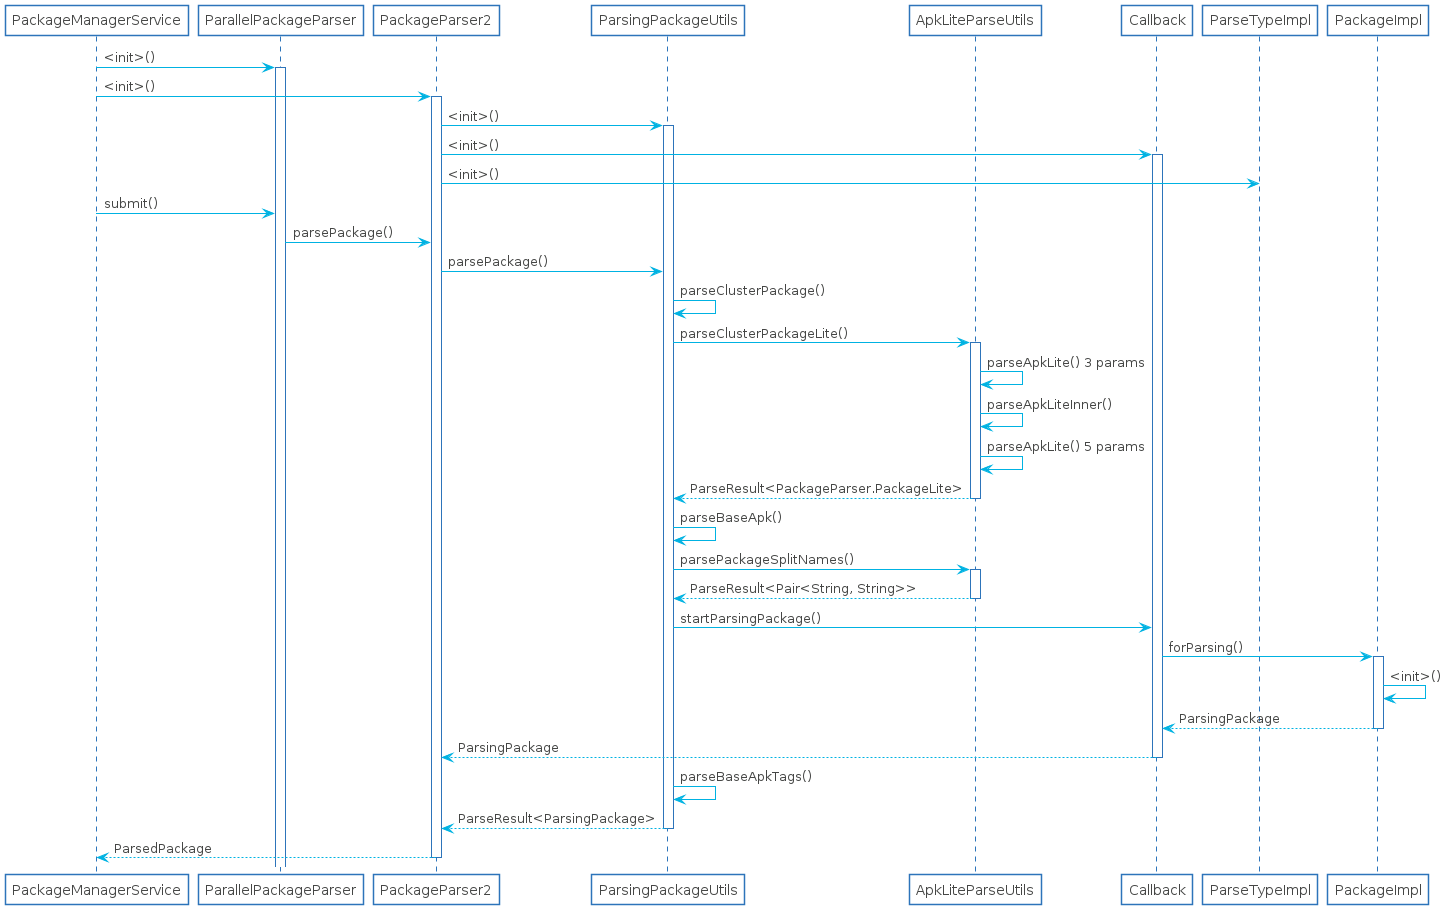

The diagram above was rendered by PlantUML. Its source (embedded in the PNG):
@startuml

skinparam shadowing false
skinparam DefaultFontName Proxima Nova
skinparam ArrowColor #00b2e2
skinparam DefaultFontColor #454645

skinparam ActivityBorderColor #2D74BA
skinparam ActivityDiamondBorderColor #2D74BA
skinparam ActorBorderColor #2D74BA
skinparam AgentBorderColor #2D74BA
skinparam ArtifactBorderColor #2D74BA
skinparam CardBorderColor #2D74BA
skinparam ClassBorderColor #2D74BA
skinparam CloudBorderColor #2D74BA
skinparam CollectionsBorderColor #2D74BA
skinparam ComponentBorderColor #2D74BA
skinparam ControlBorderColor #2D74BA
skinparam BoundaryBorderColor #2D74BA
skinparam DatabaseBorderColor #2D74BA
skinparam EntityBorderColor #2D74BA
skinparam FileBorderColor #2D74BA
skinparam FolderBorderColor #2D74BA
skinparam FrameBorderColor #2D74BA
skinparam InterfaceBorderColor #2D74BA
skinparam LegendBorderColor #2D74BA
skinparam NodeBorderColor #2D74BA
skinparam NoteBorderColor #2D74BA
skinparam ObjectBorderColor #2D74BA
skinparam PackageBorderColor #2D74BA
skinparam PageBorderColor #2D74BA
skinparam ParticipantBorderColor #2D74BA
skinparam PartitionBorderColor #2D74BA
skinparam QueueBorderColor #2D74BA
skinparam RectangleBorderColor #2D74BA
skinparam SequenceBoxBorderColor #2D74BA
skinparam SequenceDividerBorderColor #2D74BA
skinparam SequenceGroupBorderColor #2D74BA
skinparam SequenceLifeLineBorderColor #2D74BA
skinparam SequenceReferenceBorderColor #2D74BA
skinparam StackBorderColor #2D74BA
skinparam StateBorderColor #2D74BA
skinparam StereotypeABorderColor #2D74BA
skinparam StereotypeCBorderColor #2D74BA
skinparam StereotypeEBorderColor #2D74BA
skinparam StereotypeIBorderColor #2D74BA
skinparam StereotypeNBorderColor #2D74BA
skinparam StorageBorderColor #2D74BA
skinparam SwimlaneBorderColor #2D74BA
skinparam UsecaseBorderColor #2D74BA

skinparam ActivityBackgroundColor #FFFFFF
skinparam ActivityDiamondBackgroundColor #FFFFFF
skinparam ActorBackgroundColor #FFFFFF
skinparam AgentBackgroundColor #FFFFFF
skinparam ArtifactBackgroundColor #FFFFFF
skinparam BackgroundColor #FFFFFF
skinparam BoundaryBackgroundColor #FFFFFF
skinparam CardBackgroundColor #FFFFFF
skinparam ClassBackgroundColor #FFFFFF
skinparam ClassHeaderBackgroundColor #FFFFFF
skinparam CloudBackgroundColor #FFFFFF
skinparam CollectionsBackgroundColor #FFFFFF
skinparam ComponentBackgroundColor #FFFFFF
skinparam BoundaryBackgroundColor #FFFFFF
skinparam ControlBackgroundColor #FFFFFF
skinparam DatabaseBackgroundColor #FFFFFF
skinparam EntityBackgroundColor #FFFFFF
skinparam FileBackgroundColor #FFFFFF
skinparam FolderBackgroundColor #FFFFFF
skinparam FrameBackgroundColor #FFFFFF
skinparam IconPackageBackgroundColor #FFFFFF
skinparam IconPrivateBackgroundColor #FFFFFF
skinparam IconProtectedBackgroundColor #FFFFFF
skinparam IconPublicBackgroundColor #FFFFFF
skinparam InterfaceBackgroundColor #FFFFFF
skinparam LegendBackgroundColor #FFFFFF
skinparam NodeBackgroundColor #FFFFFF
skinparam NoteBackgroundColor #FFFFFF
skinparam ObjectBackgroundColor #FFFFFF
skinparam PackageBackgroundColor #FFFFFF
skinparam ParticipantBackgroundColor #FFFFFF
skinparam PartitionBackgroundColor #FFFFFF
skinparam QueueBackgroundColor #FFFFFF
skinparam RectangleBackgroundColor #FFFFFF
skinparam SequenceBoxBackgroundColor #FFFFFF
skinparam SequenceDividerBackgroundColor #FFFFFF
skinparam SequenceGroupBackgroundColor #FFFFFF
skinparam SequenceGroupBodyBackgroundColor #FFFFFF
skinparam SequenceLifeLineBackgroundColor #FFFFFF
skinparam SequenceReferenceBackgroundColor #FFFFFF
skinparam SequenceReferenceHeaderBackgroundColor #FFFFFF
skinparam StackBackgroundColor #FFFFFF
skinparam StateBackgroundColor #FFFFFF
skinparam StereotypeABackgroundColor #FFFFFF
skinparam StereotypeCBackgroundColor #FFFFFF
skinparam StereotypeEBackgroundColor #FFFFFF
skinparam StereotypeIBackgroundColor #FFFFFF
skinparam StereotypeNBackgroundColor #FFFFFF
skinparam StorageBackgroundColor #FFFFFF
skinparam TitleBackgroundColor #FFFFFF
skinparam UsecaseBackgroundColor #FFFFFF

skinparam ActivityStartColor #454645
skinparam ActivityEndColor #454645
skinparam StateStartColor #454645
skinparam StateEndColor #454645
participant PackageManagerService as a
participant ParallelPackageParser as b
participant PackageParser2 as c
participant ParsingPackageUtils as d
participant ApkLiteParseUtils as e
participant Callback as f
participant ParseTypeImpl as g
participant PackageImpl as h

a->b : <init>()
activate b
a->c : <init>()
activate c
c->d : <init>()
activate d
c->f : <init>()
activate f
c->g : <init>()

a->b : submit()
b->c : parsePackage()
c->d : parsePackage()
d->d : parseClusterPackage()
d->e : parseClusterPackageLite()
activate e
e->e : parseApkLite() 3 params
e->e : parseApkLiteInner()
e->e : parseApkLite() 5 params
return ParseResult<PackageParser.PackageLite>
d->d : parseBaseApk()
d->e : parsePackageSplitNames()
activate e
return ParseResult<Pair<String, String>>
d->f : startParsingPackage()
f->h : forParsing()
activate h
h->h : <init>()
return ParsingPackage
return ParsingPackage
d->d : parseBaseApkTags()
return ParseResult<ParsingPackage>
return ParsedPackage
@enduml